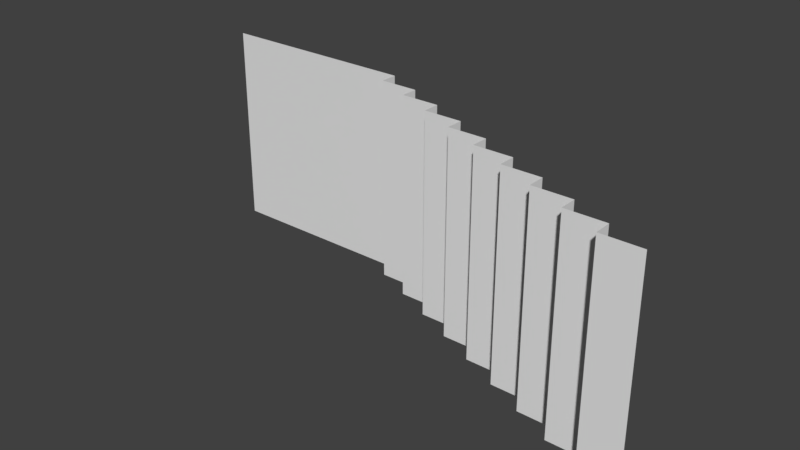 # Source: Stair2_BaseMesh_0.1.blend  (saved by Blender 2.78.0; exported with 4.5.12 LTS)
import bpy
from mathutils import Matrix  # noqa: F401  (used for matrix-valued properties, if any)

bpy.ops.wm.read_factory_settings(use_empty=True)
scene = bpy.context.scene
scene.name = 'Scene'

# ---- collections
col_collection_1 = bpy.data.collections.new('Collection 1'); scene.collection.children.link(col_collection_1)

# ---- world
world_world = bpy.data.worlds.new('World'); scene.world = world_world
world_world.color = (0.05088, 0.05088, 0.05088)
world_world.use_sun_shadow = False
world_world.sun_shadow_jitter_overblur = 0.0
world_world.cycles.sampling_method = 'MANUAL'

# ---- meshes
me_plane = bpy.data.meshes.new('Plane')
me_plane.from_pydata([(1.875, -0.75, -1.0), (1.875, -0.75, 1.0), (1.125, -0.5833, 1.0), (1.5, -0.5833, -1.0), (1.5, -0.5833, 1.0), (1.5, -0.75, -1.0), (1.5, -0.75, 1.0), (1.125, -0.4167, -1.0), (1.125, -0.4167, 1.0), (1.125, -0.5833, -1.0), (0.375, -0.25, 1.0), (0.75, -0.25, -1.0), (0.75, -0.25, 1.0), (0.75, -0.4167, -1.0), (0.75, -0.4167, 1.0), (0.375, -0.08333, -1.0), (0.375, -0.08333, 1.0), (0.375, -0.25, -1.0), (-0.375, 0.08333, 1.0), (1.629e-07, 0.08333, -1.0), (7.55e-08, 0.08333, 1.0), (1.629e-07, -0.08333, -1.0), (7.55e-08, -0.08333, 1.0), (-0.375, 0.25, -1.0), (-0.375, 0.25, 1.0), (-0.375, 0.08333, -1.0), (-0.75, 0.4167, -1.0), (-0.75, 0.4167, 1.0), (-0.75, 0.25, -1.0), (-0.75, 0.25, 1.0), (-1.5, 0.5833, -1.0), (-1.125, 0.5833, -1.0), (-1.125, 0.5833, 1.0), (-1.125, 0.4167, -1.0), (-1.125, 0.4167, 1.0), (-3.5, 0.75, -1.0), (-3.5, 0.75, 1.0), (-1.5, 0.75, -1.0), (-1.5, 0.75, 1.0), (-1.5, 0.5833, 1.0)], [], [(5, 6, 1, 0), (9, 2, 4, 3), (3, 4, 6, 5), (13, 14, 8, 7), (7, 8, 2, 9), (17, 10, 12, 11), (11, 12, 14, 13), (21, 22, 16, 15), (15, 16, 10, 17), (25, 18, 20, 19), (19, 20, 22, 21), (28, 29, 24, 23), (23, 24, 18, 25), (33, 34, 27, 26), (26, 27, 29, 28), (30, 39, 32, 31), (31, 32, 34, 33), (35, 36, 38, 37), (37, 38, 39, 30)])
me_plane.use_remesh_preserve_volume = False
me_plane.use_remesh_preserve_attributes = False
me_plane.use_mirror_vertex_groups = False
me_plane.update()

# ---- objects
ob_plane = bpy.data.objects.new('Plane', me_plane)

# ---- transforms, parenting, visibility, modifiers, constraints
ob_plane.location = (0.0, 0.0, 0.0)
ob_plane.lineart.crease_threshold = 0.0

# ---- collection membership
col_collection_1.objects.link(ob_plane)

# ---- scene / render settings (as saved in the file)
scene.frame_start = 1; scene.frame_end = 250; scene.frame_set(1)
scene.render.engine = 'BLENDER_EEVEE_NEXT'
scene.render.resolution_percentage = 50
scene.render.dither_intensity = 0.0
scene.cycles.use_denoising = False
scene.cycles.samples = 128
scene.cycles.sampling_pattern = 'TABULATED_SOBOL'
scene.cycles.light_sampling_threshold = 0.0
scene.cycles.use_adaptive_sampling = False
scene.cycles.use_light_tree = False
scene.cycles.blur_glossy = 0.0
scene.cycles.sample_clamp_indirect = 0.0
scene.view_settings.view_transform = 'Standard'
bpy.context.view_layer.update()

# ---- added for rendering (the .blend has no active camera and no usable light): camera, sun
cam_auto = bpy.data.cameras.new('AutoCamera')
cam_auto.lens = 50.0
cam_auto.sensor_width = 36.0
cam_auto.clip_end = 1000.0
ob_auto_camera = bpy.data.objects.new('AutoCamera', cam_auto)
scene.collection.objects.link(ob_auto_camera)
ob_auto_camera.location = (4.67219, -6.58163, 4.38775)
ob_auto_camera.rotation_euler = (1.09748, -7.21219e-08, 0.694738)
scene.camera = ob_auto_camera
light_auto_sun = bpy.data.lights.new('AutoSun', 'SUN')
light_auto_sun.energy = 3.0
light_auto_sun.angle = 0.0523599
ob_auto_sun = bpy.data.objects.new('AutoSun', light_auto_sun)
scene.collection.objects.link(ob_auto_sun)
ob_auto_sun.rotation_euler = (0.872665, 0.174533, 0.523599)
bpy.context.view_layer.update()
